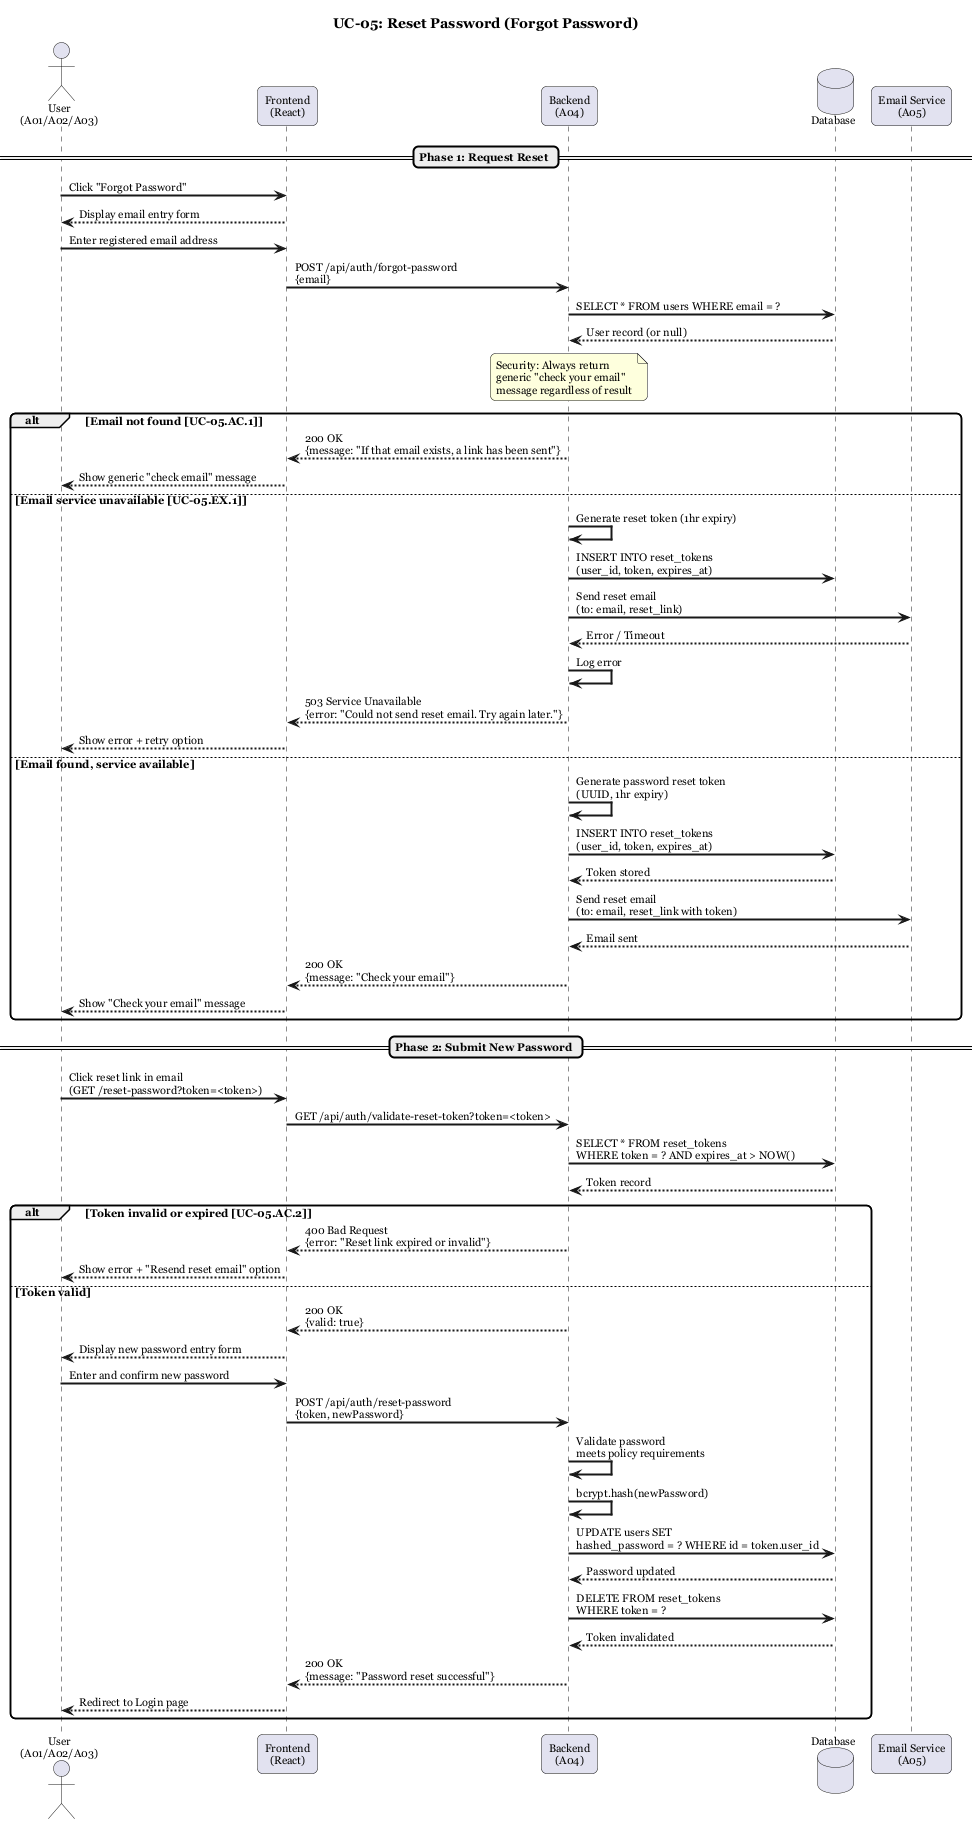

The diagram above was rendered by PlantUML. Its source (embedded in the PNG):
@startuml UC-05 Reset Password
title UC-05: Reset Password (Forgot Password)

skinparam sequenceArrowThickness 2
skinparam roundcorner 10
skinparam defaultFontName Georgia
skinparam defaultFontSize 11

actor "User\n(A01/A02/A03)" as User
participant "Frontend\n(React)" as FE
participant "Backend\n(A04)" as A04
database "Database" as DB
participant "Email Service\n(A05)" as A05

== Phase 1: Request Reset ==

User -> FE : Click "Forgot Password"
FE --> User : Display email entry form

User -> FE : Enter registered email address
FE -> A04 : POST /api/auth/forgot-password\n{email}

A04 -> DB : SELECT * FROM users WHERE email = ?
DB --> A04 : User record (or null)

note over A04 : Security: Always return\ngeneric "check your email"\nmessage regardless of result

alt Email not found [UC-05.AC.1]
    A04 --> FE : 200 OK\n{message: "If that email exists, a link has been sent"}
    FE --> User : Show generic "check email" message
else Email service unavailable [UC-05.EX.1]
    A04 -> A04 : Generate reset token (1hr expiry)
    A04 -> DB : INSERT INTO reset_tokens\n(user_id, token, expires_at)
    A04 -> A05 : Send reset email\n(to: email, reset_link)
    A05 --> A04 : Error / Timeout
    A04 -> A04 : Log error
    A04 --> FE : 503 Service Unavailable\n{error: "Could not send reset email. Try again later."}
    FE --> User : Show error + retry option
else Email found, service available
    A04 -> A04 : Generate password reset token\n(UUID, 1hr expiry)
    A04 -> DB : INSERT INTO reset_tokens\n(user_id, token, expires_at)
    DB --> A04 : Token stored
    A04 -> A05 : Send reset email\n(to: email, reset_link with token)
    A05 --> A04 : Email sent
    A04 --> FE : 200 OK\n{message: "Check your email"}
    FE --> User : Show "Check your email" message
end

== Phase 2: Submit New Password ==

User -> FE : Click reset link in email\n(GET /reset-password?token=<token>)
FE -> A04 : GET /api/auth/validate-reset-token?token=<token>

A04 -> DB : SELECT * FROM reset_tokens\nWHERE token = ? AND expires_at > NOW()
DB --> A04 : Token record

alt Token invalid or expired [UC-05.AC.2]
    A04 --> FE : 400 Bad Request\n{error: "Reset link expired or invalid"}
    FE --> User : Show error + "Resend reset email" option
else Token valid
    A04 --> FE : 200 OK\n{valid: true}
    FE --> User : Display new password entry form

    User -> FE : Enter and confirm new password
    FE -> A04 : POST /api/auth/reset-password\n{token, newPassword}

    A04 -> A04 : Validate password\nmeets policy requirements

    A04 -> A04 : bcrypt.hash(newPassword)
    A04 -> DB : UPDATE users SET\nhashed_password = ? WHERE id = token.user_id
    DB --> A04 : Password updated

    A04 -> DB : DELETE FROM reset_tokens\nWHERE token = ?
    DB --> A04 : Token invalidated

    A04 --> FE : 200 OK\n{message: "Password reset successful"}
    FE --> User : Redirect to Login page
end

@enduml